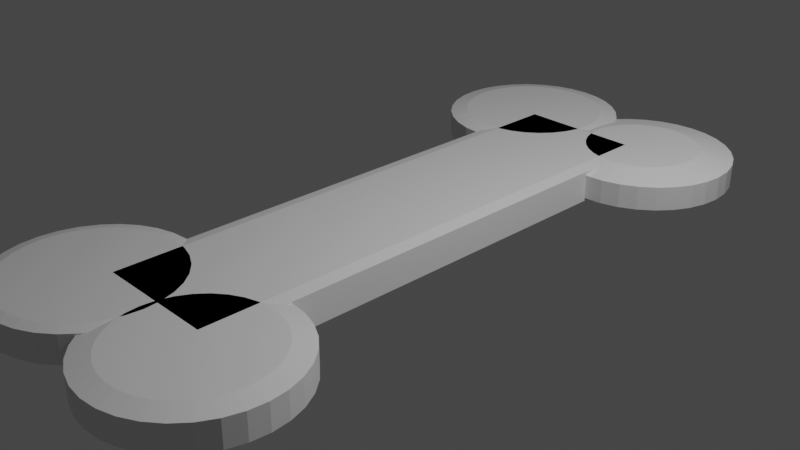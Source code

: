 # Source: bone.blend  (saved by Blender 2.90.8; exported with 4.5.12 LTS)
import bpy
from mathutils import Matrix  # noqa: F401  (used for matrix-valued properties, if any)

bpy.ops.wm.read_factory_settings(use_empty=True)
scene = bpy.context.scene
scene.name = 'Scene'

# ---- collections
col_collection = bpy.data.collections.new('Collection'); scene.collection.children.link(col_collection)

# ---- materials (node trees are filled in below, after node groups)
mat_material = bpy.data.materials.new('Material')
mat_material.alpha_threshold = 0.0
mat_material.use_transparent_shadow = False
mat_material.line_color = (0.0, 0.0, 0.0, 1.0)

# ---- material node trees
mat_material.use_nodes = True; mat_material.node_tree.nodes.clear()
_N = mat_material.node_tree.nodes; _L = mat_material.node_tree.links
n0 = _N.new('ShaderNodeOutputMaterial'); n0.name = 'Material Output'; n0.location = (300, 300)
n1 = _N.new('ShaderNodeBsdfPrincipled'); n1.name = 'Principled BSDF'; n1.location = (10, 300)
n1.distribution = 'GGX'
n1.subsurface_method = 'BURLEY'
n1.inputs[2].default_value = 0.4
n1.inputs[3].default_value = 1.45
n1.inputs[27].default_value = (0.0, 0.0, 0.0, 1.0)
n1.inputs[28].default_value = 1.0
_L.new(n1.outputs[0], n0.inputs[0])
n0.is_active_output = True

# ---- world
world_world = bpy.data.worlds.new('World'); scene.world = world_world
world_world.use_nodes = True; world_world.node_tree.nodes.clear()
_N = world_world.node_tree.nodes; _L = world_world.node_tree.links
n0 = _N.new('ShaderNodeOutputWorld'); n0.name = 'World Output'; n0.location = (300, 300)
n1 = _N.new('ShaderNodeBackground'); n1.name = 'Background'; n1.location = (10, 300)
n1.inputs[0].default_value = (0.05088, 0.05088, 0.05088, 1.0)
_L.new(n1.outputs[0], n0.inputs[0])
n0.is_active_output = True
world_world.color = (0.05088, 0.05088, 0.05088)
world_world.use_sun_shadow = False
world_world.sun_shadow_jitter_overblur = 0.0

# ---- cameras
cam_camera = bpy.data.cameras.new('Camera')
cam_camera.clip_end = 100.0
cam_camera.ortho_scale = 7.314

# ---- lights
light_light = bpy.data.lights.new('Light', 'POINT')
light_light.transmission_factor = 0.0
light_light.energy = 1000.0
light_light.shadow_soft_size = 0.1
light_light.shadow_maximum_resolution = 0.006
light_light.use_absolute_resolution = True

# ---- meshes
me_cylinder_003 = bpy.data.meshes.new('Cylinder.003')
me_cylinder_003.from_pydata([(-5.96e-08, 6.0, 0.0), (-1.6, 6.0, 0.0), (-0.8, 6.0, 0.0), (-1.6, 6.808, 1.0), (-1.6, 7.0, 0.8088), (-1.442, 6.792, 1.0), (-1.405, 6.981, 0.8088), (-1.291, 6.746, 1.0), (-1.217, 6.924, 0.8088), (-1.151, 6.672, 1.0), (-1.044, 6.831, 0.8088), (-1.029, 6.571, 1.0), (-0.8929, 6.707, 0.8088), (-0.9283, 6.449, 1.0), (-0.7685, 6.556, 0.8088), (-0.8536, 6.309, 1.0), (-0.6761, 6.383, 0.8088), (-0.8076, 6.158, 1.0), (-0.6192, 6.195, 0.8088), (-0.7921, 6.0, 1.0), (-0.6, 6.0, 0.8088), (-0.8076, 5.842, 1.0), (-0.6192, 5.805, 0.8088), (-0.8536, 5.691, 1.0), (-0.6761, 5.617, 0.8088), (-0.9283, 5.551, 1.0), (-0.7685, 5.444, 0.8088), (-1.029, 5.429, 1.0), (-0.8929, 5.293, 0.8088), (-1.151, 5.328, 1.0), (-1.044, 5.169, 0.8088), (-1.291, 5.254, 1.0), (-1.217, 5.076, 0.8088), (-1.442, 5.208, 1.0), (-1.405, 5.019, 0.8088), (-1.6, 5.192, 1.0), (-1.6, 5.0, 0.8088), (-1.758, 5.208, 1.0), (-1.795, 5.019, 0.8088), (-1.909, 5.254, 1.0), (-1.983, 5.076, 0.8088), (-2.049, 5.328, 1.0), (-2.156, 5.169, 0.8088), (-2.171, 5.429, 1.0), (-2.307, 5.293, 0.8088), (-2.272, 5.551, 1.0), (-2.431, 5.444, 0.8088), (-2.346, 5.691, 1.0), (-2.524, 5.617, 0.8088), (-2.392, 5.842, 1.0), (-2.581, 5.805, 0.8088), (-2.408, 6.0, 1.0), (-2.6, 6.0, 0.8088), (-2.392, 6.158, 1.0), (-2.581, 6.195, 0.8088), (-2.346, 6.309, 1.0), (-2.524, 6.383, 0.8088), (-2.272, 6.449, 1.0), (-2.431, 6.556, 0.8088), (-2.171, 6.571, 1.0), (-2.307, 6.707, 0.8088), (-2.049, 6.672, 1.0), (-2.156, 6.831, 0.8088), (-1.909, 6.746, 1.0), (-1.983, 6.924, 0.8088), (-1.758, 6.792, 1.0), (-1.795, 6.981, 0.8088), (-2.205e-06, 6.63, 1.0), (-5.96e-08, 7.0, 0.6321), (0.123, 6.618, 1.0), (0.1951, 6.981, 0.6321), (0.2412, 6.582, 1.0), (0.3827, 6.924, 0.6321), (0.3502, 6.524, 1.0), (0.5556, 6.831, 0.6321), (0.4457, 6.446, 1.0), (0.7071, 6.707, 0.6321), (0.5241, 6.35, 1.0), (0.8315, 6.556, 0.6321), (0.5823, 6.241, 1.0), (0.9239, 6.383, 0.6321), (0.6182, 6.123, 1.0), (0.9808, 6.195, 0.6321), (0.6303, 6.0, 1.0), (1.0, 6.0, 0.6321), (0.6182, 5.877, 1.0), (0.9808, 5.805, 0.6321), (0.5823, 5.759, 1.0), (0.9239, 5.617, 0.6321), (0.5241, 5.65, 1.0), (0.8315, 5.444, 0.6321), (0.4457, 5.554, 1.0), (0.7071, 5.293, 0.6321), (0.3502, 5.476, 1.0), (0.5556, 5.169, 0.6321), (0.2412, 5.418, 1.0), (0.3827, 5.076, 0.6321), (0.123, 5.382, 1.0), (0.1951, 5.019, 0.6321), (2.049e-06, 5.37, 1.0), (-3.854e-07, 5.0, 0.6321), (-0.123, 5.382, 1.0), (-0.1951, 5.019, 0.6321), (-0.2412, 5.418, 1.0), (-0.3827, 5.076, 0.6321), (-0.3502, 5.476, 1.0), (-0.5556, 5.169, 0.6321), (-0.4457, 5.554, 1.0), (-0.7071, 5.293, 0.6321), (-0.5241, 5.65, 1.0), (-0.8315, 5.444, 0.6321), (-0.5823, 5.759, 1.0), (-0.9239, 5.617, 0.6321), (-0.6182, 5.877, 1.0), (-0.9808, 5.805, 0.6321), (-0.6303, 6.0, 1.0), (-1.0, 6.0, 0.6321), (-0.6182, 6.123, 1.0), (-0.9808, 6.195, 0.6321), (-0.5823, 6.241, 1.0), (-0.9239, 6.383, 0.6321), (-0.5241, 6.35, 1.0), (-0.8315, 6.556, 0.6321), (-0.4457, 6.446, 1.0), (-0.7071, 6.707, 0.6321), (-0.3502, 6.524, 1.0), (-0.5556, 6.831, 0.6321), (-0.2412, 6.582, 1.0), (-0.3827, 6.924, 0.6321), (-0.123, 6.618, 1.0), (-0.1951, 6.981, 0.6321), (-5.96e-08, 6.0, 0.8632), (-0.1368, 5.863, 1.0), (-0.1368, 0.1368, 1.0), (-5.96e-08, 0.0, 0.8632), (-1.463, 5.863, 1.0), (-1.6, 6.0, 0.8632), (-1.463, 0.1368, 1.0), (-1.6, 0.0, 0.8632), (-0.8, 6.0, 0.8632), (-0.8, 5.863, 1.0), (-1.6, 0.881, 1.0), (-1.6, 1.0, 0.8816), (-1.428, 0.8641, 1.0), (-1.405, 0.9808, 0.8816), (-1.263, 0.8139, 1.0), (-1.217, 0.9239, 0.8816), (-1.111, 0.7325, 1.0), (-1.044, 0.8315, 0.8816), (-0.9771, 0.6229, 1.0), (-0.8929, 0.7071, 0.8816), (-0.8675, 0.4894, 1.0), (-0.7685, 0.5556, 0.8816), (-0.7861, 0.3371, 1.0), (-0.6761, 0.3827, 0.8816), (-0.7359, 0.1719, 1.0), (-0.6192, 0.1951, 0.8816), (-0.719, 4.098e-08, 1.0), (-0.6, 7.55e-08, 0.8816), (-0.7359, -0.1719, 1.0), (-0.6192, -0.1951, 0.8816), (-0.7861, -0.3371, 1.0), (-0.6761, -0.3827, 0.8816), (-0.8675, -0.4894, 1.0), (-0.7685, -0.5556, 0.8816), (-0.9771, -0.6229, 1.0), (-0.8929, -0.7071, 0.8816), (-1.111, -0.7325, 1.0), (-1.044, -0.8315, 0.8816), (-1.263, -0.8139, 1.0), (-1.217, -0.9239, 0.8816), (-1.428, -0.8641, 1.0), (-1.405, -0.9808, 0.8816), (-1.6, -0.881, 1.0), (-1.6, -1.0, 0.8816), (-1.772, -0.8641, 1.0), (-1.795, -0.9808, 0.8816), (-1.937, -0.8139, 1.0), (-1.983, -0.9239, 0.8816), (-2.089, -0.7325, 1.0), (-2.156, -0.8315, 0.8816), (-2.223, -0.6229, 1.0), (-2.307, -0.7071, 0.8816), (-2.333, -0.4894, 1.0), (-2.431, -0.5556, 0.8816), (-2.414, -0.3371, 1.0), (-2.524, -0.3827, 0.8816), (-2.464, -0.1719, 1.0), (-2.581, -0.1951, 0.8816), (-2.481, 8.196e-07, 1.0), (-2.6, 9.656e-07, 0.8816), (-2.464, 0.1719, 1.0), (-2.581, 0.1951, 0.8816), (-2.414, 0.3371, 1.0), (-2.524, 0.3827, 0.8816), (-2.333, 0.4894, 1.0), (-2.431, 0.5556, 0.8816), (-2.223, 0.6229, 1.0), (-2.307, 0.7071, 0.8816), (-2.089, 0.7325, 1.0), (-2.156, 0.8315, 0.8816), (-1.937, 0.8139, 1.0), (-1.983, 0.9239, 0.8816), (-1.772, 0.8641, 1.0), (-1.795, 0.9808, 0.8816), (-1.621e-07, 0.7851, 1.0), (0.0, 1.0, 0.7862), (0.1532, 0.7701, 1.0), (0.1951, 0.9808, 0.7862), (0.3005, 0.7254, 1.0), (0.3827, 0.9239, 0.7862), (0.4362, 0.6528, 1.0), (0.5556, 0.8315, 0.7862), (0.5552, 0.5552, 1.0), (0.7071, 0.7071, 0.7862), (0.6528, 0.4362, 1.0), (0.8315, 0.5556, 0.7862), (0.7254, 0.3005, 1.0), (0.9239, 0.3827, 0.7862), (0.7701, 0.1532, 1.0), (0.9808, 0.1951, 0.7862), (0.7851, 1.304e-08, 1.0), (1.0, 7.55e-08, 0.7862), (0.7701, -0.1532, 1.0), (0.9808, -0.1951, 0.7862), (0.7254, -0.3005, 1.0), (0.9239, -0.3827, 0.7862), (0.6528, -0.4362, 1.0), (0.8315, -0.5556, 0.7862), (0.5552, -0.5552, 1.0), (0.7071, -0.7071, 0.7862), (0.4362, -0.6528, 1.0), (0.5556, -0.8315, 0.7862), (0.3005, -0.7254, 1.0), (0.3827, -0.9239, 0.7862), (0.1532, -0.7701, 1.0), (0.1951, -0.9808, 0.7862), (-1.956e-07, -0.7851, 1.0), (-3.258e-07, -1.0, 0.7862), (-0.1532, -0.7701, 1.0), (-0.1951, -0.9808, 0.7862), (-0.3005, -0.7254, 1.0), (-0.3827, -0.9239, 0.7862), (-0.4362, -0.6528, 1.0), (-0.5556, -0.8315, 0.7862), (-0.5552, -0.5552, 1.0), (-0.7071, -0.7071, 0.7862), (-0.6528, -0.4362, 1.0), (-0.8315, -0.5556, 0.7862), (-0.7254, -0.3005, 1.0), (-0.9239, -0.3827, 0.7862), (-0.7701, -0.1532, 1.0), (-0.9808, -0.1951, 0.7862), (-0.7851, 5.737e-07, 1.0), (-1.0, 9.656e-07, 0.7862), (-0.7701, 0.1532, 1.0), (-0.9808, 0.1951, 0.7862), (-0.7254, 0.3005, 1.0), (-0.9239, 0.3827, 0.7862), (-0.6528, 0.4362, 1.0), (-0.8315, 0.5556, 0.7862), (-0.5552, 0.5552, 1.0), (-0.7071, 0.7071, 0.7862), (-0.4362, 0.6528, 1.0), (-0.5556, 0.8315, 0.7862), (-0.3005, 0.7254, 1.0), (-0.3827, 0.9239, 0.7862), (-0.1532, 0.7701, 1.0), (-0.1951, 0.9808, 0.7862), (-0.1407, 5.859, -1.0), (-5.96e-08, 6.0, -0.8593), (-0.1407, 0.1407, -1.0), (-5.96e-08, 0.0, -0.8593), (-1.6, 6.0, -0.8593), (-1.459, 5.859, -1.0), (-1.459, 0.1407, -1.0), (-1.6, 0.0, -0.8593), (-0.8, 6.0, -0.8593), (-0.8, 5.859, -1.0), (-1.6, 6.524, -1.0), (-1.6, 7.0, -0.5259), (-1.405, 6.981, -0.5259), (-1.498, 6.514, -1.0), (-1.217, 6.924, -0.5259), (-1.4, 6.484, -1.0), (-1.044, 6.831, -0.5259), (-1.309, 6.435, -1.0), (-0.8929, 6.707, -0.5259), (-1.23, 6.37, -1.0), (-0.7685, 6.556, -0.5259), (-1.165, 6.291, -1.0), (-0.6761, 6.383, -0.5259), (-1.116, 6.2, -1.0), (-0.6192, 6.195, -0.5259), (-1.086, 6.102, -1.0), (-0.6, 6.0, -0.5259), (-1.076, 6.0, -1.0), (-0.6192, 5.805, -0.5259), (-1.086, 5.898, -1.0), (-0.6761, 5.617, -0.5259), (-1.116, 5.8, -1.0), (-0.7685, 5.444, -0.5259), (-1.165, 5.709, -1.0), (-0.8929, 5.293, -0.5259), (-1.23, 5.63, -1.0), (-1.044, 5.169, -0.5259), (-1.309, 5.565, -1.0), (-1.217, 5.076, -0.5259), (-1.4, 5.516, -1.0), (-1.405, 5.019, -0.5259), (-1.498, 5.486, -1.0), (-1.6, 5.0, -0.5259), (-1.6, 5.476, -1.0), (-1.795, 5.019, -0.5259), (-1.702, 5.486, -1.0), (-1.983, 5.076, -0.5259), (-1.8, 5.516, -1.0), (-2.156, 5.169, -0.5259), (-1.891, 5.565, -1.0), (-2.307, 5.293, -0.5259), (-1.97, 5.63, -1.0), (-2.431, 5.444, -0.5259), (-2.035, 5.709, -1.0), (-2.524, 5.617, -0.5259), (-2.084, 5.8, -1.0), (-2.581, 5.805, -0.5259), (-2.114, 5.898, -1.0), (-2.6, 6.0, -0.5259), (-2.124, 6.0, -1.0), (-2.581, 6.195, -0.5259), (-2.114, 6.102, -1.0), (-2.524, 6.383, -0.5259), (-2.084, 6.2, -1.0), (-2.431, 6.556, -0.5259), (-2.035, 6.291, -1.0), (-2.307, 6.707, -0.5259), (-1.97, 6.37, -1.0), (-2.156, 6.831, -0.5259), (-1.891, 6.435, -1.0), (-1.983, 6.924, -0.5259), (-1.8, 6.484, -1.0), (-1.795, 6.981, -0.5259), (-1.702, 6.514, -1.0), (-2.244e-06, 6.685, -1.0), (-5.96e-08, 7.0, -0.6861), (0.1951, 6.981, -0.6861), (0.1336, 6.671, -1.0), (0.3827, 6.924, -0.6861), (0.262, 6.632, -1.0), (0.5556, 6.831, -0.6861), (0.3803, 6.569, -1.0), (0.7071, 6.707, -0.6861), (0.4841, 6.484, -1.0), (0.8315, 6.556, -0.6861), (0.5692, 6.38, -1.0), (0.9239, 6.383, -0.6861), (0.6325, 6.262, -1.0), (0.9808, 6.195, -0.6861), (0.6714, 6.134, -1.0), (1.0, 6.0, -0.6861), (0.6846, 6.0, -1.0), (0.9808, 5.805, -0.6861), (0.6714, 5.866, -1.0), (0.9239, 5.617, -0.6861), (0.6325, 5.738, -1.0), (0.8315, 5.444, -0.6861), (0.5692, 5.62, -1.0), (0.7071, 5.293, -0.6861), (0.4841, 5.516, -1.0), (0.5556, 5.169, -0.6861), (0.3803, 5.431, -1.0), (0.3827, 5.076, -0.6861), (0.262, 5.368, -1.0), (0.1951, 5.019, -0.6861), (0.1336, 5.329, -1.0), (-3.854e-07, 5.0, -0.6861), (-3.818e-07, 5.315, -1.0), (-0.1951, 5.019, -0.6861), (-0.1336, 5.329, -1.0), (-0.3827, 5.076, -0.6861), (-0.262, 5.368, -1.0), (-0.5556, 5.169, -0.6861), (-0.3803, 5.431, -1.0), (-0.7071, 5.293, -0.6861), (-0.4841, 5.516, -1.0), (-0.8315, 5.444, -0.6861), (-0.5692, 5.62, -1.0), (-0.9239, 5.617, -0.6861), (-0.6325, 5.738, -1.0), (-0.9808, 5.805, -0.6861), (-0.6714, 5.866, -1.0), (-1.0, 6.0, -0.6861), (-0.6846, 6.0, -1.0), (-0.9808, 6.195, -0.6861), (-0.6714, 6.134, -1.0), (-0.9239, 6.383, -0.6861), (-0.6325, 6.262, -1.0), (-0.8315, 6.556, -0.6861), (-0.5692, 6.38, -1.0), (-0.7071, 6.707, -0.6861), (-0.4841, 6.484, -1.0), (-0.5556, 6.831, -0.6861), (-0.3803, 6.569, -1.0), (-0.3827, 6.924, -0.6861), (-0.262, 6.632, -1.0), (-0.1951, 6.981, -0.6861), (-0.1335, 6.671, -1.0), (-1.6, 0.6222, -1.0), (-1.6, 1.0, -0.624), (-1.405, 0.9808, -0.624), (-1.479, 0.6103, -1.0), (-1.217, 0.9239, -0.624), (-1.362, 0.5749, -1.0), (-1.044, 0.8315, -0.624), (-1.254, 0.5174, -1.0), (-0.8929, 0.7071, -0.624), (-1.16, 0.44, -1.0), (-0.7685, 0.5556, -0.624), (-1.083, 0.3457, -1.0), (-0.6761, 0.3827, -0.624), (-1.025, 0.2381, -1.0), (-0.6192, 0.1951, -0.624), (-0.9897, 0.1214, -1.0), (-0.6, 7.55e-08, -0.624), (-0.9778, -4.47e-08, -1.0), (-0.6192, -0.1951, -0.624), (-0.9897, -0.1214, -1.0), (-0.6761, -0.3827, -0.624), (-1.025, -0.2381, -1.0), (-0.7685, -0.5556, -0.624), (-1.083, -0.3457, -1.0), (-0.8929, -0.7071, -0.624), (-1.16, -0.44, -1.0), (-1.044, -0.8315, -0.624), (-1.254, -0.5174, -1.0), (-1.217, -0.9239, -0.624), (-1.362, -0.5749, -1.0), (-1.405, -0.9808, -0.624), (-1.479, -0.6103, -1.0), (-1.6, -1.0, -0.624), (-1.6, -0.6222, -1.0), (-1.795, -0.9808, -0.624), (-1.721, -0.6103, -1.0), (-1.983, -0.9239, -0.624), (-1.838, -0.5749, -1.0), (-2.156, -0.8315, -0.624), (-1.946, -0.5174, -1.0), (-2.307, -0.7071, -0.624), (-2.04, -0.44, -1.0), (-2.431, -0.5556, -0.624), (-2.117, -0.3457, -1.0), (-2.524, -0.3827, -0.624), (-2.175, -0.2381, -1.0), (-2.581, -0.1951, -0.624), (-2.21, -0.1214, -1.0), (-2.6, 9.656e-07, -0.624), (-2.222, 4.955e-07, -1.0), (-2.581, 0.1951, -0.624), (-2.21, 0.1214, -1.0), (-2.524, 0.3827, -0.624), (-2.175, 0.2381, -1.0), (-2.431, 0.5556, -0.624), (-2.117, 0.3457, -1.0), (-2.307, 0.7071, -0.624), (-2.04, 0.44, -1.0), (-2.156, 0.8315, -0.624), (-1.946, 0.5174, -1.0), (-1.983, 0.9239, -0.624), (-1.838, 0.5749, -1.0), (-1.795, 0.9808, -0.624), (-1.721, 0.6103, -1.0), (-2.757e-07, 0.6333, -1.0), (0.0, 1.0, -0.635), (0.1951, 0.9808, -0.635), (0.1235, 0.6211, -1.0), (0.3827, 0.9239, -0.635), (0.2423, 0.5851, -1.0), (0.5556, 0.8315, -0.635), (0.3518, 0.5265, -1.0), (0.7071, 0.7071, -0.635), (0.4478, 0.4478, -1.0), (0.8315, 0.5556, -0.635), (0.5265, 0.3518, -1.0), (0.9239, 0.3827, -0.635), (0.5851, 0.2423, -1.0), (0.9808, 0.1951, -0.635), (0.6211, 0.1235, -1.0), (1.0, 7.55e-08, -0.635), (0.6333, -3.725e-08, -1.0), (0.9808, -0.1951, -0.635), (0.6211, -0.1235, -1.0), (0.9239, -0.3827, -0.635), (0.5851, -0.2423, -1.0), (0.8315, -0.5556, -0.635), (0.5265, -0.3518, -1.0), (0.7071, -0.7071, -0.635), (0.4478, -0.4478, -1.0), (0.5556, -0.8315, -0.635), (0.3518, -0.5265, -1.0), (0.3827, -0.9239, -0.635), (0.2423, -0.5851, -1.0), (0.1951, -0.9808, -0.635), (0.1235, -0.6211, -1.0), (-3.258e-07, -1.0, -0.635), (-1.006e-07, -0.6333, -1.0), (-0.1951, -0.9808, -0.635), (-0.1235, -0.6211, -1.0), (-0.3827, -0.9239, -0.635), (-0.2423, -0.5851, -1.0), (-0.5556, -0.8315, -0.635), (-0.3518, -0.5265, -1.0), (-0.7071, -0.7071, -0.635), (-0.4478, -0.4478, -1.0), (-0.8315, -0.5556, -0.635), (-0.5265, -0.3518, -1.0), (-0.9239, -0.3827, -0.635), (-0.5851, -0.2423, -1.0), (-0.9808, -0.1951, -0.635), (-0.6211, -0.1235, -1.0), (-1.0, 9.656e-07, -0.635), (-0.6333, 5.96e-07, -1.0), (-0.9808, 0.1951, -0.635), (-0.6211, 0.1235, -1.0), (-0.9239, 0.3827, -0.635), (-0.5851, 0.2423, -1.0), (-0.8315, 0.5556, -0.635), (-0.5265, 0.3518, -1.0), (-0.7071, 0.7071, -0.635), (-0.4478, 0.4478, -1.0), (-0.5556, 0.8315, -0.635), (-0.3518, 0.5265, -1.0), (-0.3827, 0.9239, -0.635), (-0.2423, 0.5851, -1.0), (-0.1951, 0.9808, -0.635), (-0.1235, 0.6211, -1.0)], [], [(472, 206, 208, 473), (477, 212, 214, 479), (479, 214, 216, 481), (481, 216, 218, 483), (483, 218, 220, 485), (485, 220, 222, 487), (487, 222, 224, 489), (489, 224, 226, 491), (491, 226, 228, 493), (493, 228, 230, 495), (495, 230, 232, 497), (497, 232, 234, 499), (499, 234, 236, 501), (501, 236, 238, 503), (503, 238, 240, 505), (505, 240, 242, 507), (507, 242, 244, 509), (509, 244, 246, 511), (511, 246, 248, 513), (513, 248, 250, 515), (515, 250, 252, 517), (517, 252, 254, 519), (519, 254, 256, 521), (521, 256, 258, 523), (523, 258, 260, 525), (525, 260, 262, 527), (527, 262, 264, 529), (529, 264, 266, 531), (531, 266, 268, 533), (473, 208, 210, 475), (475, 210, 212, 477), (533, 268, 206, 472), (2, 139, 131, 0), (273, 1, 2, 277), (1, 136, 139, 2), (277, 2, 0, 270), (132, 140, 135, 137, 133), (276, 138, 136, 1, 273), (272, 134, 138, 276), (280, 4, 6, 281), (285, 10, 12, 287), (287, 12, 14, 289), (289, 14, 16, 291), (291, 16, 18, 293), (293, 18, 20, 295), (295, 20, 22, 297), (297, 22, 24, 299), (299, 24, 26, 301), (301, 26, 28, 303), (303, 28, 30, 305), (305, 30, 32, 307), (307, 32, 34, 309), (309, 34, 36, 311), (311, 36, 38, 313), (313, 38, 40, 315), (315, 40, 42, 317), (317, 42, 44, 319), (319, 44, 46, 321), (321, 46, 48, 323), (323, 48, 50, 325), (325, 50, 52, 327), (327, 52, 54, 329), (329, 54, 56, 331), (331, 56, 58, 333), (333, 58, 60, 335), (335, 60, 62, 337), (337, 62, 64, 339), (339, 64, 66, 341), (281, 6, 8, 283), (283, 8, 10, 285), (341, 66, 4, 280), (344, 68, 70, 345), (349, 74, 76, 351), (351, 76, 78, 353), (353, 78, 80, 355), (355, 80, 82, 357), (357, 82, 84, 359), (359, 84, 86, 361), (361, 86, 88, 363), (363, 88, 90, 365), (365, 90, 92, 367), (367, 92, 94, 369), (369, 94, 96, 371), (371, 96, 98, 373), (373, 98, 100, 375), (375, 100, 102, 377), (377, 102, 104, 379), (379, 104, 106, 381), (381, 106, 108, 383), (383, 108, 110, 385), (385, 110, 112, 387), (387, 112, 114, 389), (389, 114, 116, 391), (391, 116, 118, 393), (393, 118, 120, 395), (395, 120, 122, 397), (397, 122, 124, 399), (399, 124, 126, 401), (401, 126, 128, 403), (403, 128, 130, 405), (345, 70, 72, 347), (347, 72, 74, 349), (405, 130, 68, 344), (408, 142, 144, 409), (413, 148, 150, 415), (415, 150, 152, 417), (417, 152, 154, 419), (419, 154, 156, 421), (421, 156, 158, 423), (423, 158, 160, 425), (425, 160, 162, 427), (427, 162, 164, 429), (429, 164, 166, 431), (431, 166, 168, 433), (433, 168, 170, 435), (435, 170, 172, 437), (437, 172, 174, 439), (439, 174, 176, 441), (441, 176, 178, 443), (443, 178, 180, 445), (445, 180, 182, 447), (447, 182, 184, 449), (449, 184, 186, 451), (451, 186, 188, 453), (453, 188, 190, 455), (455, 190, 192, 457), (457, 192, 194, 459), (459, 194, 196, 461), (461, 196, 198, 463), (463, 198, 200, 465), (465, 200, 202, 467), (467, 202, 204, 469), (409, 144, 146, 411), (411, 146, 148, 413), (469, 204, 142, 408), (6, 4, 3, 5), (8, 6, 5, 7), (10, 8, 7, 9), (12, 10, 9, 11), (14, 12, 11, 13), (16, 14, 13, 15), (18, 16, 15, 17), (20, 18, 17, 19), (22, 20, 19, 21), (24, 22, 21, 23), (26, 24, 23, 25), (28, 26, 25, 27), (30, 28, 27, 29), (32, 30, 29, 31), (34, 32, 31, 33), (36, 34, 33, 35), (38, 36, 35, 37), (40, 38, 37, 39), (42, 40, 39, 41), (44, 42, 41, 43), (46, 44, 43, 45), (48, 46, 45, 47), (50, 48, 47, 49), (52, 50, 49, 51), (54, 52, 51, 53), (56, 54, 53, 55), (58, 56, 55, 57), (60, 58, 57, 59), (62, 60, 59, 61), (64, 62, 61, 63), (66, 64, 63, 65), (4, 66, 65, 3), (5, 3, 65, 63, 61, 59, 57, 55, 53, 51, 49, 47, 45, 43, 41, 39, 37, 35, 33, 31, 29, 27, 25, 23, 21, 19, 17, 15, 13, 11, 9, 7), (70, 68, 67, 69), (72, 70, 69, 71), (74, 72, 71, 73), (76, 74, 73, 75), (78, 76, 75, 77), (80, 78, 77, 79), (82, 80, 79, 81), (84, 82, 81, 83), (86, 84, 83, 85), (88, 86, 85, 87), (90, 88, 87, 89), (92, 90, 89, 91), (94, 92, 91, 93), (96, 94, 93, 95), (98, 96, 95, 97), (100, 98, 97, 99), (102, 100, 99, 101), (104, 102, 101, 103), (106, 104, 103, 105), (108, 106, 105, 107), (110, 108, 107, 109), (112, 110, 109, 111), (114, 112, 111, 113), (116, 114, 113, 115), (118, 116, 115, 117), (120, 118, 117, 119), (122, 120, 119, 121), (124, 122, 121, 123), (126, 124, 123, 125), (128, 126, 125, 127), (130, 128, 127, 129), (68, 130, 129, 67), (69, 67, 129, 127, 125, 123, 121, 119, 117, 115, 113, 111, 109, 107, 105, 103, 101, 99, 97, 95, 93, 91, 89, 87, 85, 83, 81, 79, 77, 75, 73, 71), (133, 137, 138, 134), (132, 133, 134, 131), (137, 135, 136, 138), (140, 132, 131, 139), (135, 140, 139, 136), (274, 278, 269, 271, 275), (144, 142, 141, 143), (146, 144, 143, 145), (148, 146, 145, 147), (150, 148, 147, 149), (152, 150, 149, 151), (154, 152, 151, 153), (156, 154, 153, 155), (158, 156, 155, 157), (160, 158, 157, 159), (162, 160, 159, 161), (164, 162, 161, 163), (166, 164, 163, 165), (168, 166, 165, 167), (170, 168, 167, 169), (172, 170, 169, 171), (174, 172, 171, 173), (176, 174, 173, 175), (178, 176, 175, 177), (180, 178, 177, 179), (182, 180, 179, 181), (184, 182, 181, 183), (186, 184, 183, 185), (188, 186, 185, 187), (190, 188, 187, 189), (192, 190, 189, 191), (194, 192, 191, 193), (196, 194, 193, 195), (198, 196, 195, 197), (200, 198, 197, 199), (202, 200, 199, 201), (204, 202, 201, 203), (142, 204, 203, 141), (143, 141, 203, 201, 199, 197, 195, 193, 191, 189, 187, 185, 183, 181, 179, 177, 175, 173, 171, 169, 167, 165, 163, 161, 159, 157, 155, 153, 151, 149, 147, 145), (208, 206, 205, 207), (210, 208, 207, 209), (212, 210, 209, 211), (214, 212, 211, 213), (216, 214, 213, 215), (218, 216, 215, 217), (220, 218, 217, 219), (222, 220, 219, 221), (224, 222, 221, 223), (226, 224, 223, 225), (228, 226, 225, 227), (230, 228, 227, 229), (232, 230, 229, 231), (234, 232, 231, 233), (236, 234, 233, 235), (238, 236, 235, 237), (240, 238, 237, 239), (242, 240, 239, 241), (244, 242, 241, 243), (246, 244, 243, 245), (248, 246, 245, 247), (250, 248, 247, 249), (252, 250, 249, 251), (254, 252, 251, 253), (256, 254, 253, 255), (258, 256, 255, 257), (260, 258, 257, 259), (262, 260, 259, 261), (264, 262, 261, 263), (266, 264, 263, 265), (268, 266, 265, 267), (206, 268, 267, 205), (207, 205, 267, 265, 263, 261, 259, 257, 255, 253, 251, 249, 247, 245, 243, 241, 239, 237, 235, 233, 231, 229, 227, 225, 223, 221, 219, 217, 215, 213, 211, 209), (274, 275, 276, 273), (278, 274, 273, 277), (275, 271, 272, 276), (271, 269, 270, 272), (269, 278, 277, 270), (270, 0, 131, 134, 272), (280, 281, 282, 279), (281, 283, 284, 282), (283, 285, 286, 284), (285, 287, 288, 286), (287, 289, 290, 288), (289, 291, 292, 290), (291, 293, 294, 292), (293, 295, 296, 294), (295, 297, 298, 296), (297, 299, 300, 298), (299, 301, 302, 300), (301, 303, 304, 302), (303, 305, 306, 304), (305, 307, 308, 306), (307, 309, 310, 308), (309, 311, 312, 310), (311, 313, 314, 312), (313, 315, 316, 314), (315, 317, 318, 316), (317, 319, 320, 318), (319, 321, 322, 320), (321, 323, 324, 322), (323, 325, 326, 324), (325, 327, 328, 326), (327, 329, 330, 328), (329, 331, 332, 330), (331, 333, 334, 332), (333, 335, 336, 334), (335, 337, 338, 336), (337, 339, 340, 338), (339, 341, 342, 340), (341, 280, 279, 342), (279, 282, 284, 286, 288, 290, 292, 294, 296, 298, 300, 302, 304, 306, 308, 310, 312, 314, 316, 318, 320, 322, 324, 326, 328, 330, 332, 334, 336, 338, 340, 342), (344, 345, 346, 343), (345, 347, 348, 346), (347, 349, 350, 348), (349, 351, 352, 350), (351, 353, 354, 352), (353, 355, 356, 354), (355, 357, 358, 356), (357, 359, 360, 358), (359, 361, 362, 360), (361, 363, 364, 362), (363, 365, 366, 364), (365, 367, 368, 366), (367, 369, 370, 368), (369, 371, 372, 370), (371, 373, 374, 372), (373, 375, 376, 374), (375, 377, 378, 376), (377, 379, 380, 378), (379, 381, 382, 380), (381, 383, 384, 382), (383, 385, 386, 384), (385, 387, 388, 386), (387, 389, 390, 388), (389, 391, 392, 390), (391, 393, 394, 392), (393, 395, 396, 394), (395, 397, 398, 396), (397, 399, 400, 398), (399, 401, 402, 400), (401, 403, 404, 402), (403, 405, 406, 404), (405, 344, 343, 406), (343, 346, 348, 350, 352, 354, 356, 358, 360, 362, 364, 366, 368, 370, 372, 374, 376, 378, 380, 382, 384, 386, 388, 390, 392, 394, 396, 398, 400, 402, 404, 406), (408, 409, 410, 407), (409, 411, 412, 410), (411, 413, 414, 412), (413, 415, 416, 414), (415, 417, 418, 416), (417, 419, 420, 418), (419, 421, 422, 420), (421, 423, 424, 422), (423, 425, 426, 424), (425, 427, 428, 426), (427, 429, 430, 428), (429, 431, 432, 430), (431, 433, 434, 432), (433, 435, 436, 434), (435, 437, 438, 436), (437, 439, 440, 438), (439, 441, 442, 440), (441, 443, 444, 442), (443, 445, 446, 444), (445, 447, 448, 446), (447, 449, 450, 448), (449, 451, 452, 450), (451, 453, 454, 452), (453, 455, 456, 454), (455, 457, 458, 456), (457, 459, 460, 458), (459, 461, 462, 460), (461, 463, 464, 462), (463, 465, 466, 464), (465, 467, 468, 466), (467, 469, 470, 468), (469, 408, 407, 470), (407, 410, 412, 414, 416, 418, 420, 422, 424, 426, 428, 430, 432, 434, 436, 438, 440, 442, 444, 446, 448, 450, 452, 454, 456, 458, 460, 462, 464, 466, 468, 470), (472, 473, 474, 471), (473, 475, 476, 474), (475, 477, 478, 476), (477, 479, 480, 478), (479, 481, 482, 480), (481, 483, 484, 482), (483, 485, 486, 484), (485, 487, 488, 486), (487, 489, 490, 488), (489, 491, 492, 490), (491, 493, 494, 492), (493, 495, 496, 494), (495, 497, 498, 496), (497, 499, 500, 498), (499, 501, 502, 500), (501, 503, 504, 502), (503, 505, 506, 504), (505, 507, 508, 506), (507, 509, 510, 508), (509, 511, 512, 510), (511, 513, 514, 512), (513, 515, 516, 514), (515, 517, 518, 516), (517, 519, 520, 518), (519, 521, 522, 520), (521, 523, 524, 522), (523, 525, 526, 524), (525, 527, 528, 526), (527, 529, 530, 528), (529, 531, 532, 530), (531, 533, 534, 532), (533, 472, 471, 534), (471, 474, 476, 478, 480, 482, 484, 486, 488, 490, 492, 494, 496, 498, 500, 502, 504, 506, 508, 510, 512, 514, 516, 518, 520, 522, 524, 526, 528, 530, 532, 534)])
_uv = me_cylinder_003.uv_layers.new(name='UVMap')
_uv.uv.foreach_set('vector', [1.0, 0.5912, 1.0, 0.9465, 0.9688, 0.9465, 0.9688, 0.5912, 0.9062, 0.5912, 0.9062, 0.9465, 0.875, 0.9465, 0.875, 0.5912, 0.875, 0.5912, 0.875, 0.9465, 0.8438, 0.9465, 0.8438, 0.5912, 0.8438, 0.5912, 0.8438, 0.9465, 0.8125, 0.9465, 0.8125, 0.5912, 0.8125, 0.5912, 0.8125, 0.9465, 0.7812, 0.9465, 0.7812, 0.5912, 0.7812, 0.5912, 0.7812, 0.9465, 0.75, 0.9465, 0.75, 0.5912, 0.75, 0.5912, 0.75, 0.9465, 0.7188, 0.9465, 0.7188, 0.5912, 0.7187, 0.5912, 0.7188, 0.9465, 0.6875, 0.9465, 0.6875, 0.5912, 0.6875, 0.5912, 0.6875, 0.9465, 0.6562, 0.9465, 0.6562, 0.5912, 0.6562, 0.5912, 0.6562, 0.9465, 0.625, 0.9465, 0.625, 0.5912, 0.625, 0.5912, 0.625, 0.9465, 0.5938, 0.9465, 0.5938, 0.5912, 0.5938, 0.5912, 0.5938, 0.9465, 0.5625, 0.9465, 0.5625, 0.5912, 0.5625, 0.5912, 0.5625, 0.9465, 0.5312, 0.9465, 0.5312, 0.5912, 0.5312, 0.5912, 0.5312, 0.9465, 0.5, 0.9465, 0.5, 0.5912, 0.5, 0.5912, 0.5, 0.9465, 0.4688, 0.9465, 0.4688, 0.5912, 0.4688, 0.5912, 0.4688, 0.9465, 0.4375, 0.9465, 0.4375, 0.5912, 0.4375, 0.5912, 0.4375, 0.9465, 0.4062, 0.9465, 0.4062, 0.5912, 0.4062, 0.5912, 0.4062, 0.9465, 0.375, 0.9465, 0.375, 0.5912, 0.375, 0.5912, 0.375, 0.9465, 0.3438, 0.9465, 0.3438, 0.5912, 0.3437, 0.5912, 0.3438, 0.9465, 0.3125, 0.9465, 0.3125, 0.5912, 0.3125, 0.5912, 0.3125, 0.9465, 0.2812, 0.9465, 0.2812, 0.5912, 0.2812, 0.5912, 0.2812, 0.9465, 0.25, 0.9465, 0.25, 0.5912, 0.25, 0.5912, 0.25, 0.9465, 0.2188, 0.9465, 0.2188, 0.5912, 0.2188, 0.5912, 0.2188, 0.9465, 0.1875, 0.9465, 0.1875, 0.5912, 0.1875, 0.5912, 0.1875, 0.9465, 0.1562, 0.9465, 0.1562, 0.5912, 0.1562, 0.5912, 0.1562, 0.9465, 0.125, 0.9465, 0.125, 0.5912, 0.125, 0.5912, 0.125, 0.9465, 0.09375, 0.9465, 0.09375, 0.5912, 0.09375, 0.5912, 0.09375, 0.9465, 0.0625, 0.9465, 0.0625, 0.5912, 0.0625, 0.5912, 0.0625, 0.9465, 0.03125, 0.9465, 0.03125, 0.5912, 0.9688, 0.5912, 0.9688, 0.9465, 0.9375, 0.9465, 0.9375, 0.5912, 0.9375, 0.5912, 0.9375, 0.9465, 0.9062, 0.9465, 0.9062, 0.5912, 0.03125, 0.5912, 0.03125, 0.9465, 0.0, 0.9465, 0.0, 0.5912, 0.5, 0.375, 0.6079, 0.375, 0.6079, 0.5, 0.5, 0.5, 0.3926, 0.25, 0.5, 0.25, 0.5, 0.375, 0.3926, 0.375, 0.5, 0.25, 0.6079, 0.25, 0.6079, 0.375, 0.5, 0.375, 0.3926, 0.375, 0.5, 0.375, 0.5, 0.5, 0.3926, 0.5, 0.6464, 0.5057, 0.75, 0.5057, 0.8536, 0.5057, 0.8536, 0.7443, 0.6464, 0.7443, 0.3926, 0.0, 0.6079, 0.0, 0.6079, 0.25, 0.5, 0.25, 0.3926, 0.25, 0.3926, 0.75, 0.6079, 0.75, 0.6079, 1.0, 0.3926, 1.0, 1.0, 0.6185, 1.0, 0.9522, 0.9688, 0.9522, 0.9688, 0.6185, 0.9062, 0.6185, 0.9062, 0.9522, 0.875, 0.9522, 0.875, 0.6185, 0.875, 0.6185, 0.875, 0.9522, 0.8438, 0.9522, 0.8438, 0.6185, 0.8438, 0.6185, 0.8438, 0.9522, 0.8125, 0.9522, 0.8125, 0.6185, 0.8125, 0.6185, 0.8125, 0.9522, 0.7812, 0.9522, 0.7812, 0.6185, 0.7812, 0.6185, 0.7812, 0.9522, 0.75, 0.9522, 0.75, 0.6185, 0.75, 0.6185, 0.75, 0.9522, 0.7188, 0.9522, 0.7188, 0.6185, 0.7188, 0.6185, 0.7188, 0.9522, 0.6875, 0.9522, 0.6875, 0.6185, 0.6875, 0.6185, 0.6875, 0.9522, 0.6562, 0.9522, 0.6562, 0.6185, 0.6562, 0.6185, 0.6562, 0.9522, 0.625, 0.9522, 0.625, 0.6185, 0.625, 0.6185, 0.625, 0.9522, 0.5938, 0.9522, 0.5938, 0.6185, 0.5938, 0.6185, 0.5938, 0.9522, 0.5625, 0.9522, 0.5625, 0.6185, 0.5625, 0.6185, 0.5625, 0.9522, 0.5312, 0.9522, 0.5312, 0.6185, 0.5312, 0.6185, 0.5312, 0.9522, 0.5, 0.9522, 0.5, 0.6185, 0.5, 0.6185, 0.5, 0.9522, 0.4688, 0.9522, 0.4688, 0.6185, 0.4688, 0.6185, 0.4688, 0.9522, 0.4375, 0.9522, 0.4375, 0.6185, 0.4375, 0.6185, 0.4375, 0.9522, 0.4062, 0.9522, 0.4062, 0.6185, 0.4062, 0.6185, 0.4062, 0.9522, 0.375, 0.9522, 0.375, 0.6185, 0.375, 0.6185, 0.375, 0.9522, 0.3437, 0.9522, 0.3437, 0.6185, 0.3437, 0.6185, 0.3438, 0.9522, 0.3125, 0.9522, 0.3125, 0.6185, 0.3125, 0.6185, 0.3125, 0.9522, 0.2812, 0.9522, 0.2812, 0.6185, 0.2812, 0.6185, 0.2812, 0.9522, 0.25, 0.9522, 0.25, 0.6185, 0.25, 0.6185, 0.25, 0.9522, 0.2188, 0.9522, 0.2188, 0.6185, 0.2188, 0.6185, 0.2188, 0.9522, 0.1875, 0.9522, 0.1875, 0.6185, 0.1875, 0.6185, 0.1875, 0.9522, 0.1562, 0.9522, 0.1562, 0.6185, 0.1562, 0.6185, 0.1562, 0.9522, 0.125, 0.9522, 0.125, 0.6185, 0.125, 0.6185, 0.125, 0.9522, 0.09375, 0.9522, 0.09375, 0.6185, 0.09375, 0.6185, 0.09375, 0.9522, 0.0625, 0.9522, 0.0625, 0.6185, 0.0625, 0.6185, 0.0625, 0.9522, 0.03125, 0.9522, 0.03125, 0.6185, 0.9687, 0.6185, 0.9688, 0.9522, 0.9375, 0.9522, 0.9375, 0.6185, 0.9375, 0.6185, 0.9375, 0.9522, 0.9062, 0.9522, 0.9062, 0.6185, 0.03125, 0.6185, 0.03125, 0.9522, 0.0, 0.9522, 0.0, 0.6185, 1.0, 0.5785, 1.0, 0.908, 0.9688, 0.908, 0.9688, 0.5785, 0.9062, 0.5785, 0.9062, 0.908, 0.875, 0.908, 0.875, 0.5785, 0.875, 0.5785, 0.875, 0.908, 0.8438, 0.908, 0.8438, 0.5785, 0.8438, 0.5785, 0.8438, 0.908, 0.8125, 0.908, 0.8125, 0.5785, 0.8125, 0.5785, 0.8125, 0.908, 0.7812, 0.908, 0.7812, 0.5785, 0.7812, 0.5785, 0.7812, 0.908, 0.75, 0.908, 0.75, 0.5785, 0.75, 0.5785, 0.75, 0.908, 0.7188, 0.908, 0.7188, 0.5785, 0.7188, 0.5785, 0.7188, 0.908, 0.6875, 0.908, 0.6875, 0.5785, 0.6875, 0.5785, 0.6875, 0.908, 0.6562, 0.908, 0.6562, 0.5785, 0.6562, 0.5785, 0.6562, 0.908, 0.625, 0.908, 0.625, 0.5785, 0.625, 0.5785, 0.625, 0.908, 0.5938, 0.908, 0.5938, 0.5785, 0.5938, 0.5785, 0.5938, 0.908, 0.5625, 0.908, 0.5625, 0.5785, 0.5625, 0.5785, 0.5625, 0.908, 0.5312, 0.908, 0.5312, 0.5785, 0.5312, 0.5785, 0.5312, 0.908, 0.5, 0.908, 0.5, 0.5785, 0.5, 0.5785, 0.5, 0.908, 0.4688, 0.908, 0.4688, 0.5785, 0.4688, 0.5785, 0.4688, 0.908, 0.4375, 0.908, 0.4375, 0.5785, 0.4375, 0.5785, 0.4375, 0.908, 0.4062, 0.908, 0.4062, 0.5785, 0.4062, 0.5785, 0.4062, 0.908, 0.375, 0.908, 0.375, 0.5785, 0.375, 0.5785, 0.375, 0.908, 0.3438, 0.908, 0.3438, 0.5785, 0.3438, 0.5785, 0.3438, 0.908, 0.3125, 0.908, 0.3125, 0.5785, 0.3125, 0.5785, 0.3125, 0.908, 0.2812, 0.908, 0.2812, 0.5785, 0.2812, 0.5785, 0.2812, 0.908, 0.25, 0.908, 0.25, 0.5785, 0.25, 0.5785, 0.25, 0.908, 0.2188, 0.908, 0.2188, 0.5785, 0.2188, 0.5785, 0.2188, 0.908, 0.1875, 0.908, 0.1875, 0.5785, 0.1875, 0.5785, 0.1875, 0.908, 0.1562, 0.908, 0.1562, 0.5785, 0.1562, 0.5785, 0.1562, 0.908, 0.125, 0.908, 0.125, 0.5785, 0.125, 0.5785, 0.125, 0.908, 0.09375, 0.908, 0.09375, 0.5785, 0.09375, 0.5785, 0.09375, 0.908, 0.0625, 0.908, 0.0625, 0.5785, 0.0625, 0.5785, 0.0625, 0.908, 0.03125, 0.908, 0.03125, 0.5785, 0.9688, 0.5785, 0.9688, 0.908, 0.9375, 0.908, 0.9375, 0.5785, 0.9375, 0.5785, 0.9375, 0.908, 0.9062, 0.908, 0.9062, 0.5785, 0.03125, 0.5785, 0.03125, 0.908, 0.0, 0.908, 0.0, 0.5785, 1.0, 0.594, 1.0, 0.9704, 0.9688, 0.9704, 0.9688, 0.594, 0.9062, 0.594, 0.9062, 0.9704, 0.875, 0.9704, 0.875, 0.594, 0.875, 0.594, 0.875, 0.9704, 0.8438, 0.9704, 0.8438, 0.594, 0.8438, 0.594, 0.8438, 0.9704, 0.8125, 0.9704, 0.8125, 0.594, 0.8125, 0.594, 0.8125, 0.9704, 0.7812, 0.9704, 0.7812, 0.594, 0.7812, 0.594, 0.7812, 0.9704, 0.75, 0.9704, 0.75, 0.594, 0.75, 0.594, 0.75, 0.9704, 0.7188, 0.9704, 0.7188, 0.594, 0.7188, 0.594, 0.7188, 0.9704, 0.6875, 0.9704, 0.6875, 0.594, 0.6875, 0.594, 0.6875, 0.9704, 0.6562, 0.9704, 0.6562, 0.594, 0.6562, 0.594, 0.6562, 0.9704, 0.625, 0.9704, 0.625, 0.594, 0.625, 0.594, 0.625, 0.9704, 0.5938, 0.9704, 0.5938, 0.594, 0.5938, 0.594, 0.5938, 0.9704, 0.5625, 0.9704, 0.5625, 0.594, 0.5625, 0.594, 0.5625, 0.9704, 0.5312, 0.9704, 0.5312, 0.594, 0.5312, 0.594, 0.5312, 0.9704, 0.5, 0.9704, 0.5, 0.594, 0.5, 0.594, 0.5, 0.9704, 0.4688, 0.9704, 0.4688, 0.594, 0.4688, 0.594, 0.4688, 0.9704, 0.4375, 0.9704, 0.4375, 0.594, 0.4375, 0.594, 0.4375, 0.9704, 0.4062, 0.9704, 0.4062, 0.594, 0.4062, 0.594, 0.4062, 0.9704, 0.375, 0.9704, 0.375, 0.594, 0.375, 0.594, 0.375, 0.9704, 0.3438, 0.9704, 0.3438, 0.594, 0.3438, 0.594, 0.3438, 0.9704, 0.3125, 0.9704, 0.3125, 0.594, 0.3125, 0.594, 0.3125, 0.9704, 0.2812, 0.9704, 0.2812, 0.594, 0.2812, 0.594, 0.2812, 0.9704, 0.25, 0.9704, 0.25, 0.594, 0.25, 0.594, 0.25, 0.9704, 0.2188, 0.9704, 0.2188, 0.594, 0.2188, 0.594, 0.2188, 0.9704, 0.1875, 0.9704, 0.1875, 0.594, 0.1875, 0.594, 0.1875, 0.9704, 0.1563, 0.9704, 0.1562, 0.594, 0.1562, 0.594, 0.1562, 0.9704, 0.125, 0.9704, 0.125, 0.594, 0.125, 0.594, 0.125, 0.9704, 0.09375, 0.9704, 0.09375, 0.594, 0.09375, 0.594, 0.09375, 0.9704, 0.0625, 0.9704, 0.0625, 0.594, 0.0625, 0.594, 0.0625, 0.9704, 0.03125, 0.9704, 0.03125, 0.594, 0.9688, 0.594, 0.9688, 0.9704, 0.9375, 0.9704, 0.9375, 0.594, 0.9375, 0.594, 0.9375, 0.9704, 0.9063, 0.9704, 0.9062, 0.594, 0.03125, 0.594, 0.03125, 0.9704, 0.0, 0.9704, 0.0, 0.594, 0.9688, 0.9522, 1.0, 0.9522, 0.997, 1.0, 0.9718, 1.0, 0.9375, 0.9522, 0.9688, 0.9522, 0.9657, 1.0, 0.9405, 1.0, 0.9062, 0.9522, 0.9375, 0.9522, 0.9345, 1.0, 0.9093, 1.0, 0.875, 0.9522, 0.9062, 0.9522, 0.9032, 1.0, 0.878, 1.0, 0.8438, 0.9522, 0.875, 0.9522, 0.872, 1.0, 0.8468, 1.0, 0.8125, 0.9522, 0.8438, 0.9522, 0.8407, 1.0, 0.8155, 1.0, 0.7812, 0.9522, 0.8125, 0.9522, 0.8095, 1.0, 0.7843, 1.0, 0.75, 0.9522, 0.7812, 0.9522, 0.7782, 1.0, 0.753, 1.0, 0.7188, 0.9522, 0.75, 0.9522, 0.747, 1.0, 0.7218, 1.0, 0.6875, 0.9522, 0.7188, 0.9522, 0.7157, 1.0, 0.6905, 1.0, 0.6562, 0.9522, 0.6875, 0.9522, 0.6845, 1.0, 0.6593, 1.0, 0.625, 0.9522, 0.6562, 0.9522, 0.6532, 1.0, 0.628, 1.0, 0.5938, 0.9522, 0.625, 0.9522, 0.622, 1.0, 0.5968, 1.0, 0.5625, 0.9522, 0.5938, 0.9522, 0.5907, 1.0, 0.5655, 1.0, 0.5312, 0.9522, 0.5625, 0.9522, 0.5595, 1.0, 0.5343, 1.0, 0.5, 0.9522, 0.5312, 0.9522, 0.5282, 1.0, 0.503, 1.0, 0.4688, 0.9522, 0.5, 0.9522, 0.497, 1.0, 0.4718, 1.0, 0.4375, 0.9522, 0.4688, 0.9522, 0.4657, 1.0, 0.4405, 1.0, 0.4062, 0.9522, 0.4375, 0.9522, 0.4345, 1.0, 0.4093, 1.0, 0.375, 0.9522, 0.4062, 0.9522, 0.4032, 1.0, 0.378, 1.0, 0.3437, 0.9522, 0.375, 0.9522, 0.372, 1.0, 0.3468, 1.0, 0.3125, 0.9522, 0.3438, 0.9522, 0.3407, 1.0, 0.3155, 1.0, 0.2812, 0.9522, 0.3125, 0.9522, 0.3095, 1.0, 0.2843, 1.0, 0.25, 0.9522, 0.2812, 0.9522, 0.2782, 1.0, 0.253, 1.0, 0.2188, 0.9522, 0.25, 0.9522, 0.247, 1.0, 0.2218, 1.0, 0.1875, 0.9522, 0.2188, 0.9522, 0.2157, 1.0, 0.1905, 1.0, 0.1562, 0.9522, 0.1875, 0.9522, 0.1845, 1.0, 0.1593, 1.0, 0.125, 0.9522, 0.1562, 0.9522, 0.1532, 1.0, 0.128, 1.0, 0.09375, 0.9522, 0.125, 0.9522, 0.122, 1.0, 0.09675, 1.0, 0.0625, 0.9522, 0.09375, 0.9522, 0.09075, 1.0, 0.0655, 1.0, 0.03125, 0.9522, 0.0625, 0.9522, 0.0595, 1.0, 0.03425, 1.0, 0.0, 0.9522, 0.03125, 0.9522, 0.02825, 1.0, 0.003002, 1.0, 0.2878, 0.4402, 0.25, 0.4439, 0.2122, 0.4402, 0.1758, 0.4291, 0.1423, 0.4112, 0.1129, 0.3871, 0.08878, 0.3577, 0.07086, 0.3242, 0.05983, 0.2878, 0.0561, 0.25, 0.05983, 0.2122, 0.07086, 0.1758, 0.08878, 0.1423, 0.1129, 0.1129, 0.1423, 0.08878, 0.1758, 0.07086, 0.2122, 0.05983, 0.25, 0.0561, 0.2878, 0.05983, 0.3242, 0.07086, 0.3577, 0.08878, 0.3871, 0.1129, 0.4112, 0.1423, 0.4291, 0.1758, 0.4402, 0.2122, 0.4439, 0.25, 0.4402, 0.2878, 0.4291, 0.3242, 0.4112, 0.3577, 0.3871, 0.3871, 0.3577, 0.4112, 0.3242, 0.4291, 0.9688, 0.908, 1.0, 0.908, 0.9942, 1.0, 0.9745, 1.0, 0.9375, 0.908, 0.9688, 0.908, 0.963, 1.0, 0.9433, 1.0, 0.9062, 0.908, 0.9375, 0.908, 0.9317, 1.0, 0.912, 1.0, 0.875, 0.908, 0.9062, 0.908, 0.9005, 1.0, 0.8808, 1.0, 0.8438, 0.908, 0.875, 0.908, 0.8692, 1.0, 0.8495, 1.0, 0.8125, 0.908, 0.8438, 0.908, 0.838, 1.0, 0.8183, 1.0, 0.7812, 0.908, 0.8125, 0.908, 0.8067, 1.0, 0.787, 1.0, 0.75, 0.908, 0.7812, 0.908, 0.7755, 1.0, 0.7558, 1.0, 0.7188, 0.908, 0.75, 0.908, 0.7442, 1.0, 0.7245, 1.0, 0.6875, 0.908, 0.7188, 0.908, 0.713, 1.0, 0.6933, 1.0, 0.6562, 0.908, 0.6875, 0.908, 0.6817, 1.0, 0.662, 1.0, 0.625, 0.908, 0.6562, 0.908, 0.6505, 1.0, 0.6308, 1.0, 0.5938, 0.908, 0.625, 0.908, 0.6192, 1.0, 0.5995, 1.0, 0.5625, 0.908, 0.5938, 0.908, 0.588, 1.0, 0.5683, 1.0, 0.5312, 0.908, 0.5625, 0.908, 0.5567, 1.0, 0.537, 1.0, 0.5, 0.908, 0.5312, 0.908, 0.5255, 1.0, 0.5058, 1.0, 0.4688, 0.908, 0.5, 0.908, 0.4942, 1.0, 0.4745, 1.0, 0.4375, 0.908, 0.4688, 0.908, 0.463, 1.0, 0.4433, 1.0, 0.4062, 0.908, 0.4375, 0.908, 0.4317, 1.0, 0.412, 1.0, 0.375, 0.908, 0.4062, 0.908, 0.4005, 1.0, 0.3808, 1.0, 0.3438, 0.908, 0.375, 0.908, 0.3692, 1.0, 0.3495, 1.0, 0.3125, 0.908, 0.3438, 0.908, 0.338, 1.0, 0.3183, 1.0, 0.2812, 0.908, 0.3125, 0.908, 0.3067, 1.0, 0.287, 1.0, 0.25, 0.908, 0.2812, 0.908, 0.2755, 1.0, 0.2558, 1.0, 0.2188, 0.908, 0.25, 0.908, 0.2442, 1.0, 0.2245, 1.0, 0.1875, 0.908, 0.2188, 0.908, 0.213, 1.0, 0.1933, 1.0, 0.1562, 0.908, 0.1875, 0.908, 0.1817, 1.0, 0.162, 1.0, 0.125, 0.908, 0.1562, 0.908, 0.1505, 1.0, 0.1308, 1.0, 0.09375, 0.908, 0.125, 0.908, 0.1192, 1.0, 0.09953, 1.0, 0.0625, 0.908, 0.09375, 0.908, 0.08797, 1.0, 0.06828, 1.0, 0.03125, 0.908, 0.0625, 0.908, 0.05672, 1.0, 0.03703, 1.0, 0.0, 0.908, 0.03125, 0.908, 0.02547, 1.0, 0.005777, 1.0, 0.2795, 0.3984, 0.25, 0.4013, 0.2205, 0.3984, 0.1921, 0.3898, 0.166, 0.3758, 0.143, 0.357, 0.1242, 0.334, 0.1102, 0.3079, 0.1016, 0.2795, 0.09873, 0.25, 0.1016, 0.2205, 0.1102, 0.1921, 0.1242, 0.166, 0.143, 0.143, 0.166, 0.1242, 0.1921, 0.1102, 0.2205, 0.1016, 0.25, 0.09873, 0.2795, 0.1016, 0.3079, 0.1102, 0.334, 0.1242, 0.357, 0.143, 0.3758, 0.166, 0.3898, 0.1921, 0.3984, 0.2205, 0.4013, 0.25, 0.3984, 0.2795, 0.3898, 0.3079, 0.3758, 0.334, 0.357, 0.357, 0.334, 0.3758, 0.3079, 0.3898, 0.6464, 0.7443, 0.8536, 0.7443, 0.875, 0.75, 0.625, 0.75, 0.6464, 0.5057, 0.6464, 0.7443, 0.6079, 0.75, 0.6079, 0.5, 0.8536, 0.7443, 0.8536, 0.5057, 0.875, 0.5, 0.875, 0.75, 0.75, 0.5057, 0.6464, 0.5057, 0.625, 0.5, 0.75, 0.5, 0.8536, 0.5057, 0.75, 0.5057, 0.75, 0.5, 0.875, 0.5, 0.147, 0.5059, 0.25, 0.5059, 0.353, 0.5059, 0.353, 0.7441, 0.147, 0.7441, 0.9688, 0.9704, 1.0, 0.9704, 0.9981, 1.0, 0.9706, 1.0, 0.9375, 0.9704, 0.9688, 0.9704, 0.9669, 1.0, 0.9394, 1.0, 0.9063, 0.9704, 0.9375, 0.9704, 0.9356, 1.0, 0.9081, 1.0, 0.875, 0.9704, 0.9062, 0.9704, 0.9044, 1.0, 0.8769, 1.0, 0.8438, 0.9704, 0.875, 0.9704, 0.8731, 1.0, 0.8456, 1.0, 0.8125, 0.9704, 0.8438, 0.9704, 0.8419, 1.0, 0.8144, 1.0, 0.7812, 0.9704, 0.8125, 0.9704, 0.8106, 1.0, 0.7831, 1.0, 0.75, 0.9704, 0.7812, 0.9704, 0.7794, 1.0, 0.7519, 1.0, 0.7188, 0.9704, 0.75, 0.9704, 0.7481, 1.0, 0.7206, 1.0, 0.6875, 0.9704, 0.7188, 0.9704, 0.7169, 1.0, 0.6894, 1.0, 0.6562, 0.9704, 0.6875, 0.9704, 0.6856, 1.0, 0.6581, 1.0, 0.625, 0.9704, 0.6562, 0.9704, 0.6544, 1.0, 0.6269, 1.0, 0.5938, 0.9704, 0.625, 0.9704, 0.6231, 1.0, 0.5956, 1.0, 0.5625, 0.9704, 0.5938, 0.9704, 0.5919, 1.0, 0.5644, 1.0, 0.5312, 0.9704, 0.5625, 0.9704, 0.5606, 1.0, 0.5331, 1.0, 0.5, 0.9704, 0.5312, 0.9704, 0.5294, 1.0, 0.5019, 1.0, 0.4688, 0.9704, 0.5, 0.9704, 0.4981, 1.0, 0.4706, 1.0, 0.4375, 0.9704, 0.4688, 0.9704, 0.4669, 1.0, 0.4394, 1.0, 0.4062, 0.9704, 0.4375, 0.9704, 0.4356, 1.0, 0.4081, 1.0, 0.375, 0.9704, 0.4062, 0.9704, 0.4044, 1.0, 0.3769, 1.0, 0.3438, 0.9704, 0.375, 0.9704, 0.3731, 1.0, 0.3456, 1.0, 0.3125, 0.9704, 0.3438, 0.9704, 0.3419, 1.0, 0.3144, 1.0, 0.2812, 0.9704, 0.3125, 0.9704, 0.3106, 1.0, 0.2831, 1.0, 0.25, 0.9704, 0.2812, 0.9704, 0.2794, 1.0, 0.2519, 1.0, 0.2188, 0.9704, 0.25, 0.9704, 0.2481, 1.0, 0.2206, 1.0, 0.1875, 0.9704, 0.2188, 0.9704, 0.2169, 1.0, 0.1894, 1.0, 0.1563, 0.9704, 0.1875, 0.9704, 0.1856, 1.0, 0.1581, 1.0, 0.125, 0.9704, 0.1562, 0.9704, 0.1544, 1.0, 0.1269, 1.0, 0.09375, 0.9704, 0.125, 0.9704, 0.1231, 1.0, 0.09561, 1.0, 0.0625, 0.9704, 0.09375, 0.9704, 0.09189, 1.0, 0.06436, 1.0, 0.03125, 0.9704, 0.0625, 0.9704, 0.06064, 1.0, 0.03311, 1.0, 0.0, 0.9704, 0.03125, 0.9704, 0.02939, 1.0, 0.00186, 1.0, 0.2912, 0.4574, 0.25, 0.4614, 0.2088, 0.4574, 0.1691, 0.4453, 0.1325, 0.4258, 0.1005, 0.3995, 0.0742, 0.3675, 0.05466, 0.3309, 0.04263, 0.2912, 0.03856, 0.25, 0.04263, 0.2088, 0.05466, 0.1691, 0.0742, 0.1325, 0.1005, 0.1005, 0.1325, 0.0742, 0.1691, 0.05466, 0.2088, 0.04263, 0.25, 0.03856, 0.2912, 0.04263, 0.3309, 0.05466, 0.3675, 0.0742, 0.3995, 0.1005, 0.4258, 0.1325, 0.4453, 0.1691, 0.4574, 0.2088, 0.4614, 0.25, 0.4574, 0.2912, 0.4453, 0.3309, 0.4258, 0.3675, 0.3995, 0.3995, 0.3675, 0.4258, 0.3309, 0.4453, 0.9688, 0.9465, 1.0, 0.9465, 0.9966, 1.0, 0.9721, 1.0, 0.9375, 0.9465, 0.9688, 0.9465, 0.9654, 1.0, 0.9409, 1.0, 0.9062, 0.9465, 0.9375, 0.9465, 0.9341, 1.0, 0.9096, 1.0, 0.875, 0.9465, 0.9062, 0.9465, 0.9029, 1.0, 0.8784, 1.0, 0.8438, 0.9465, 0.875, 0.9465, 0.8716, 1.0, 0.8471, 1.0, 0.8125, 0.9465, 0.8438, 0.9465, 0.8404, 1.0, 0.8159, 1.0, 0.7812, 0.9465, 0.8125, 0.9465, 0.8091, 1.0, 0.7846, 1.0, 0.75, 0.9465, 0.7812, 0.9465, 0.7779, 1.0, 0.7534, 1.0, 0.7188, 0.9465, 0.75, 0.9465, 0.7466, 1.0, 0.7221, 1.0, 0.6875, 0.9465, 0.7188, 0.9465, 0.7154, 1.0, 0.6909, 1.0, 0.6562, 0.9465, 0.6875, 0.9465, 0.6841, 1.0, 0.6596, 1.0, 0.625, 0.9465, 0.6562, 0.9465, 0.6529, 1.0, 0.6284, 1.0, 0.5938, 0.9465, 0.625, 0.9465, 0.6216, 1.0, 0.5971, 1.0, 0.5625, 0.9465, 0.5938, 0.9465, 0.5904, 1.0, 0.5659, 1.0, 0.5312, 0.9465, 0.5625, 0.9465, 0.5591, 1.0, 0.5346, 1.0, 0.5, 0.9465, 0.5312, 0.9465, 0.5279, 1.0, 0.5034, 1.0, 0.4688, 0.9465, 0.5, 0.9465, 0.4966, 1.0, 0.4721, 1.0, 0.4375, 0.9465, 0.4688, 0.9465, 0.4654, 1.0, 0.4409, 1.0, 0.4062, 0.9465, 0.4375, 0.9465, 0.4341, 1.0, 0.4096, 1.0, 0.375, 0.9465, 0.4062, 0.9465, 0.4029, 1.0, 0.3784, 1.0, 0.3438, 0.9465, 0.375, 0.9465, 0.3716, 1.0, 0.3471, 1.0, 0.3125, 0.9465, 0.3438, 0.9465, 0.3404, 1.0, 0.3159, 1.0, 0.2812, 0.9465, 0.3125, 0.9465, 0.3091, 1.0, 0.2846, 1.0, 0.25, 0.9465, 0.2812, 0.9465, 0.2779, 1.0, 0.2534, 1.0, 0.2188, 0.9465, 0.25, 0.9465, 0.2466, 1.0, 0.2221, 1.0, 0.1875, 0.9465, 0.2188, 0.9465, 0.2154, 1.0, 0.1909, 1.0, 0.1562, 0.9465, 0.1875, 0.9465, 0.1841, 1.0, 0.1596, 1.0, 0.125, 0.9465, 0.1562, 0.9465, 0.1529, 1.0, 0.1284, 1.0, 0.09375, 0.9465, 0.125, 0.9465, 0.1216, 1.0, 0.09711, 1.0, 0.0625, 0.9465, 0.09375, 0.9465, 0.09039, 1.0, 0.06586, 1.0, 0.03125, 0.9465, 0.0625, 0.9465, 0.05914, 1.0, 0.03461, 1.0, 0.0, 0.9465, 0.03125, 0.9465, 0.02789, 1.0, 0.003357, 1.0, 0.2868, 0.4348, 0.25, 0.4384, 0.2132, 0.4348, 0.1779, 0.4241, 0.1453, 0.4067, 0.1168, 0.3832, 0.09332, 0.3547, 0.07591, 0.3221, 0.06519, 0.2868, 0.06156, 0.25, 0.06519, 0.2132, 0.07591, 0.1779, 0.09332, 0.1453, 0.1168, 0.1168, 0.1453, 0.09332, 0.1779, 0.07591, 0.2132, 0.06519, 0.25, 0.06156, 0.2868, 0.06519, 0.3221, 0.07591, 0.3547, 0.09332, 0.3832, 0.1168, 0.4067, 0.1453, 0.4241, 0.1779, 0.4348, 0.2132, 0.4384, 0.25, 0.4348, 0.2868, 0.4241, 0.3221, 0.4067, 0.3547, 0.3832, 0.3832, 0.3547, 0.4067, 0.3221, 0.4241, 0.147, 0.5059, 0.147, 0.7441, 0.125, 0.75, 0.125, 0.5, 0.25, 0.5059, 0.147, 0.5059, 0.125, 0.5, 0.25, 0.5, 0.147, 0.7441, 0.353, 0.7441, 0.375, 0.75, 0.125, 0.75, 0.353, 0.7441, 0.353, 0.5059, 0.3926, 0.5, 0.3926, 0.75, 0.353, 0.5059, 0.25, 0.5059, 0.25, 0.5, 0.375, 0.5, 0.3926, 0.5, 0.5, 0.5, 0.6079, 0.5, 0.6079, 0.75, 0.3926, 0.75, 1.0, 0.6185, 0.9688, 0.6185, 0.9762, 0.5, 0.9926, 0.5, 0.9687, 0.6185, 0.9375, 0.6185, 0.9449, 0.5, 0.9613, 0.5, 0.9375, 0.6185, 0.9062, 0.6185, 0.9137, 0.5, 0.9301, 0.5, 0.9062, 0.6185, 0.875, 0.6185, 0.8824, 0.5, 0.8988, 0.5, 0.875, 0.6185, 0.8438, 0.6185, 0.8512, 0.5, 0.8676, 0.5, 0.8438, 0.6185, 0.8125, 0.6185, 0.8199, 0.5, 0.8363, 0.5, 0.8125, 0.6185, 0.7812, 0.6185, 0.7887, 0.5, 0.8051, 0.5, 0.7812, 0.6185, 0.75, 0.6185, 0.7574, 0.5, 0.7738, 0.5, 0.75, 0.6185, 0.7188, 0.6185, 0.7262, 0.5, 0.7426, 0.5, 0.7188, 0.6185, 0.6875, 0.6185, 0.6949, 0.5, 0.7113, 0.5, 0.6875, 0.6185, 0.6562, 0.6185, 0.6637, 0.5, 0.6801, 0.5, 0.6562, 0.6185, 0.625, 0.6185, 0.6324, 0.5, 0.6488, 0.5, 0.625, 0.6185, 0.5938, 0.6185, 0.6012, 0.5, 0.6176, 0.5, 0.5938, 0.6185, 0.5625, 0.6185, 0.5699, 0.5, 0.5863, 0.5, 0.5625, 0.6185, 0.5312, 0.6185, 0.5387, 0.5, 0.5551, 0.5, 0.5312, 0.6185, 0.5, 0.6185, 0.5074, 0.5, 0.5238, 0.5, 0.5, 0.6185, 0.4688, 0.6185, 0.4762, 0.5, 0.4926, 0.5, 0.4688, 0.6185, 0.4375, 0.6185, 0.4449, 0.5, 0.4613, 0.5, 0.4375, 0.6185, 0.4062, 0.6185, 0.4137, 0.5, 0.4301, 0.5, 0.4062, 0.6185, 0.375, 0.6185, 0.3824, 0.5, 0.3988, 0.5, 0.375, 0.6185, 0.3437, 0.6185, 0.3512, 0.5, 0.3676, 0.5, 0.3437, 0.6185, 0.3125, 0.6185, 0.3199, 0.5, 0.3363, 0.5, 0.3125, 0.6185, 0.2812, 0.6185, 0.2887, 0.5, 0.3051, 0.5, 0.2812, 0.6185, 0.25, 0.6185, 0.2574, 0.5, 0.2738, 0.5, 0.25, 0.6185, 0.2188, 0.6185, 0.2262, 0.5, 0.2426, 0.5, 0.2188, 0.6185, 0.1875, 0.6185, 0.1949, 0.5, 0.2113, 0.5, 0.1875, 0.6185, 0.1562, 0.6185, 0.1637, 0.5, 0.1801, 0.5, 0.1562, 0.6185, 0.125, 0.6185, 0.1324, 0.5, 0.1488, 0.5, 0.125, 0.6185, 0.09375, 0.6185, 0.1012, 0.5, 0.1176, 0.5, 0.09375, 0.6185, 0.0625, 0.6185, 0.06994, 0.5, 0.08631, 0.5, 0.0625, 0.6185, 0.03125, 0.6185, 0.03869, 0.5, 0.05506, 0.5, 0.03125, 0.6185, 0.0, 0.6185, 0.007444, 0.5, 0.02381, 0.5, 0.75, 0.3757, 0.7745, 0.3732, 0.7981, 0.3661, 0.8198, 0.3545, 0.8389, 0.3389, 0.8545, 0.3198, 0.8661, 0.2981, 0.8732, 0.2745, 0.8757, 0.25, 0.8732, 0.2255, 0.8661, 0.2019, 0.8545, 0.1802, 0.8389, 0.1611, 0.8198, 0.1455, 0.7981, 0.1339, 0.7745, 0.1268, 0.75, 0.1243, 0.7255, 0.1268, 0.7019, 0.1339, 0.6802, 0.1455, 0.6611, 0.1611, 0.6455, 0.1802, 0.6339, 0.2019, 0.6268, 0.2255, 0.6243, 0.25, 0.6268, 0.2745, 0.6339, 0.2981, 0.6455, 0.3198, 0.6611, 0.3389, 0.6802, 0.3545, 0.7019, 0.3661, 0.7255, 0.3732, 1.0, 0.5785, 0.9688, 0.5785, 0.9737, 0.5, 0.9951, 0.5, 0.9688, 0.5785, 0.9375, 0.5785, 0.9424, 0.5, 0.9638, 0.5, 0.9375, 0.5785, 0.9062, 0.5785, 0.9112, 0.5, 0.9326, 0.5, 0.9062, 0.5785, 0.875, 0.5785, 0.8799, 0.5, 0.9013, 0.5, 0.875, 0.5785, 0.8438, 0.5785, 0.8487, 0.5, 0.8701, 0.5, 0.8438, 0.5785, 0.8125, 0.5785, 0.8174, 0.5, 0.8388, 0.5, 0.8125, 0.5785, 0.7812, 0.5785, 0.7862, 0.5, 0.8076, 0.5, 0.7812, 0.5785, 0.75, 0.5785, 0.7549, 0.5, 0.7763, 0.5, 0.75, 0.5785, 0.7188, 0.5785, 0.7237, 0.5, 0.7451, 0.5, 0.7188, 0.5785, 0.6875, 0.5785, 0.6924, 0.5, 0.7138, 0.5, 0.6875, 0.5785, 0.6562, 0.5785, 0.6612, 0.5, 0.6826, 0.5, 0.6562, 0.5785, 0.625, 0.5785, 0.6299, 0.5, 0.6513, 0.5, 0.625, 0.5785, 0.5938, 0.5785, 0.5987, 0.5, 0.6201, 0.5, 0.5938, 0.5785, 0.5625, 0.5785, 0.5674, 0.5, 0.5888, 0.5, 0.5625, 0.5785, 0.5312, 0.5785, 0.5362, 0.5, 0.5576, 0.5, 0.5312, 0.5785, 0.5, 0.5785, 0.5049, 0.5, 0.5263, 0.5, 0.5, 0.5785, 0.4688, 0.5785, 0.4737, 0.5, 0.4951, 0.5, 0.4688, 0.5785, 0.4375, 0.5785, 0.4424, 0.5, 0.4638, 0.5, 0.4375, 0.5785, 0.4062, 0.5785, 0.4112, 0.5, 0.4326, 0.5, 0.4062, 0.5785, 0.375, 0.5785, 0.3799, 0.5, 0.4013, 0.5, 0.375, 0.5785, 0.3438, 0.5785, 0.3487, 0.5, 0.3701, 0.5, 0.3438, 0.5785, 0.3125, 0.5785, 0.3174, 0.5, 0.3388, 0.5, 0.3125, 0.5785, 0.2812, 0.5785, 0.2862, 0.5, 0.3076, 0.5, 0.2812, 0.5785, 0.25, 0.5785, 0.2549, 0.5, 0.2763, 0.5, 0.25, 0.5785, 0.2188, 0.5785, 0.2237, 0.5, 0.2451, 0.5, 0.2188, 0.5785, 0.1875, 0.5785, 0.1924, 0.5, 0.2138, 0.5, 0.1875, 0.5785, 0.1562, 0.5785, 0.1612, 0.5, 0.1826, 0.5, 0.1562, 0.5785, 0.125, 0.5785, 0.1299, 0.5, 0.1513, 0.5, 0.125, 0.5785, 0.09375, 0.5785, 0.09868, 0.5, 0.1201, 0.5, 0.09375, 0.5785, 0.0625, 0.5785, 0.06743, 0.5, 0.08882, 0.5, 0.0625, 0.5785, 0.03125, 0.5785, 0.03618, 0.5, 0.05757, 0.5, 0.03125, 0.5785, 0.0, 0.5785, 0.004929, 0.5, 0.02632, 0.5, 0.75, 0.4143, 0.7821, 0.4111, 0.8129, 0.4018, 0.8413, 0.3866, 0.8662, 0.3662, 0.8866, 0.3413, 0.9018, 0.3129, 0.9111, 0.2821, 0.9143, 0.25, 0.9111, 0.2179, 0.9018, 0.1871, 0.8866, 0.1587, 0.8662, 0.1338, 0.8413, 0.1134, 0.8129, 0.09821, 0.7821, 0.08886, 0.75, 0.08571, 0.7179, 0.08886, 0.6871, 0.09821, 0.6587, 0.1134, 0.6338, 0.1338, 0.6134, 0.1587, 0.5982, 0.1871, 0.5889, 0.2179, 0.5857, 0.25, 0.5889, 0.2821, 0.5982, 0.3129, 0.6134, 0.3413, 0.6338, 0.3662, 0.6587, 0.3866, 0.6871, 0.4018, 0.7179, 0.4111, 1.0, 0.594, 0.9688, 0.594, 0.9747, 0.5, 0.9941, 0.5, 0.9688, 0.594, 0.9375, 0.594, 0.9434, 0.5, 0.9628, 0.5, 0.9375, 0.594, 0.9062, 0.594, 0.9122, 0.5, 0.9316, 0.5, 0.9062, 0.594, 0.875, 0.594, 0.8809, 0.5, 0.9003, 0.5, 0.875, 0.594, 0.8438, 0.594, 0.8497, 0.5, 0.8691, 0.5, 0.8438, 0.594, 0.8125, 0.594, 0.8184, 0.5, 0.8378, 0.5, 0.8125, 0.594, 0.7812, 0.594, 0.7872, 0.5, 0.8066, 0.5, 0.7812, 0.594, 0.75, 0.594, 0.7559, 0.5, 0.7753, 0.5, 0.75, 0.594, 0.7188, 0.594, 0.7247, 0.5, 0.7441, 0.5, 0.7188, 0.594, 0.6875, 0.594, 0.6934, 0.5, 0.7128, 0.5, 0.6875, 0.594, 0.6562, 0.594, 0.6622, 0.5, 0.6816, 0.5, 0.6562, 0.594, 0.625, 0.594, 0.6309, 0.5, 0.6503, 0.5, 0.625, 0.594, 0.5938, 0.594, 0.5997, 0.5, 0.6191, 0.5, 0.5938, 0.594, 0.5625, 0.594, 0.5684, 0.5, 0.5878, 0.5, 0.5625, 0.594, 0.5312, 0.594, 0.5372, 0.5, 0.5566, 0.5, 0.5312, 0.594, 0.5, 0.594, 0.5059, 0.5, 0.5253, 0.5, 0.5, 0.594, 0.4688, 0.594, 0.4747, 0.5, 0.4941, 0.5, 0.4688, 0.594, 0.4375, 0.594, 0.4434, 0.5, 0.4628, 0.5, 0.4375, 0.594, 0.4062, 0.594, 0.4122, 0.5, 0.4316, 0.5, 0.4062, 0.594, 0.375, 0.594, 0.3809, 0.5, 0.4003, 0.5, 0.375, 0.594, 0.3438, 0.594, 0.3497, 0.5, 0.3691, 0.5, 0.3438, 0.594, 0.3125, 0.594, 0.3184, 0.5, 0.3378, 0.5, 0.3125, 0.594, 0.2812, 0.594, 0.2872, 0.5, 0.3066, 0.5, 0.2812, 0.594, 0.25, 0.594, 0.2559, 0.5, 0.2753, 0.5, 0.25, 0.594, 0.2188, 0.594, 0.2247, 0.5, 0.2441, 0.5, 0.2188, 0.594, 0.1875, 0.594, 0.1934, 0.5, 0.2128, 0.5, 0.1875, 0.594, 0.1562, 0.594, 0.1622, 0.5, 0.1816, 0.5, 0.1562, 0.594, 0.125, 0.594, 0.1309, 0.5, 0.1503, 0.5, 0.125, 0.594, 0.09375, 0.594, 0.09965, 0.5, 0.1191, 0.5, 0.09375, 0.594, 0.0625, 0.594, 0.0684, 0.5, 0.08785, 0.5, 0.0625, 0.594, 0.03125, 0.594, 0.03715, 0.5, 0.0566, 0.5, 0.03125, 0.594, 0.0, 0.594, 0.005903, 0.5, 0.02535, 0.5, 0.75, 0.3993, 0.7791, 0.3965, 0.8071, 0.388, 0.833, 0.3742, 0.8556, 0.3556, 0.8742, 0.333, 0.888, 0.3071, 0.8965, 0.2791, 0.8993, 0.25, 0.8965, 0.2209, 0.888, 0.1929, 0.8742, 0.167, 0.8556, 0.1444, 0.833, 0.1258, 0.8071, 0.112, 0.7791, 0.1035, 0.75, 0.1007, 0.7209, 0.1035, 0.6929, 0.112, 0.667, 0.1258, 0.6444, 0.1444, 0.6258, 0.167, 0.612, 0.1929, 0.6035, 0.2209, 0.6007, 0.25, 0.6035, 0.2791, 0.612, 0.3071, 0.6258, 0.333, 0.6444, 0.3556, 0.667, 0.3742, 0.6929, 0.388, 0.7209, 0.3965, 1.0, 0.5912, 0.9688, 0.5912, 0.9745, 0.5, 0.9943, 0.5, 0.9688, 0.5912, 0.9375, 0.5912, 0.9432, 0.5, 0.963, 0.5, 0.9375, 0.5912, 0.9062, 0.5912, 0.912, 0.5, 0.9318, 0.5, 0.9062, 0.5912, 0.875, 0.5912, 0.8807, 0.5, 0.9005, 0.5, 0.875, 0.5912, 0.8438, 0.5912, 0.8495, 0.5, 0.8693, 0.5, 0.8438, 0.5912, 0.8125, 0.5912, 0.8182, 0.5, 0.838, 0.5, 0.8125, 0.5912, 0.7812, 0.5912, 0.787, 0.5, 0.8068, 0.5, 0.7812, 0.5912, 0.75, 0.5912, 0.7557, 0.5, 0.7755, 0.5, 0.75, 0.5912, 0.7188, 0.5912, 0.7245, 0.5, 0.7443, 0.5, 0.7187, 0.5912, 0.6875, 0.5912, 0.6932, 0.5, 0.713, 0.5, 0.6875, 0.5912, 0.6562, 0.5912, 0.662, 0.5, 0.6818, 0.5, 0.6562, 0.5912, 0.625, 0.5912, 0.6307, 0.5, 0.6505, 0.5, 0.625, 0.5912, 0.5938, 0.5912, 0.5995, 0.5, 0.6193, 0.5, 0.5938, 0.5912, 0.5625, 0.5912, 0.5682, 0.5, 0.588, 0.5, 0.5625, 0.5912, 0.5312, 0.5912, 0.537, 0.5, 0.5568, 0.5, 0.5312, 0.5912, 0.5, 0.5912, 0.5057, 0.5, 0.5255, 0.5, 0.5, 0.5912, 0.4688, 0.5912, 0.4745, 0.5, 0.4943, 0.5, 0.4688, 0.5912, 0.4375, 0.5912, 0.4432, 0.5, 0.463, 0.5, 0.4375, 0.5912, 0.4062, 0.5912, 0.412, 0.5, 0.4318, 0.5, 0.4062, 0.5912, 0.375, 0.5912, 0.3807, 0.5, 0.4005, 0.5, 0.375, 0.5912, 0.3438, 0.5912, 0.3495, 0.5, 0.3693, 0.5, 0.3437, 0.5912, 0.3125, 0.5912, 0.3182, 0.5, 0.338, 0.5, 0.3125, 0.5912, 0.2812, 0.5912, 0.287, 0.5, 0.3068, 0.5, 0.2812, 0.5912, 0.25, 0.5912, 0.2557, 0.5, 0.2755, 0.5, 0.25, 0.5912, 0.2188, 0.5912, 0.2245, 0.5, 0.2443, 0.5, 0.2188, 0.5912, 0.1875, 0.5912, 0.1932, 0.5, 0.213, 0.5, 0.1875, 0.5912, 0.1562, 0.5912, 0.162, 0.5, 0.1818, 0.5, 0.1562, 0.5912, 0.125, 0.5912, 0.1307, 0.5, 0.1505, 0.5, 0.125, 0.5912, 0.09375, 0.5912, 0.09948, 0.5, 0.1193, 0.5, 0.09375, 0.5912, 0.0625, 0.5912, 0.06823, 0.5, 0.08802, 0.5, 0.0625, 0.5912, 0.03125, 0.5912, 0.03698, 0.5, 0.05677, 0.5, 0.03125, 0.5912, 0.0, 0.5912, 0.00573, 0.5, 0.02552, 0.5, 0.75, 0.402, 0.7797, 0.3991, 0.8082, 0.3904, 0.8344, 0.3764, 0.8575, 0.3575, 0.8764, 0.3344, 0.8904, 0.3082, 0.8991, 0.2797, 0.902, 0.25, 0.8991, 0.2203, 0.8904, 0.1918, 0.8764, 0.1656, 0.8575, 0.1425, 0.8344, 0.1236, 0.8082, 0.1096, 0.7797, 0.1009, 0.75, 0.09801, 0.7203, 0.1009, 0.6918, 0.1096, 0.6656, 0.1236, 0.6425, 0.1425, 0.6236, 0.1656, 0.6096, 0.1918, 0.6009, 0.2203, 0.598, 0.25, 0.6009, 0.2797, 0.6096, 0.3082, 0.6236, 0.3344, 0.6425, 0.3575, 0.6656, 0.3764, 0.6918, 0.3904, 0.7203, 0.3991])
me_cylinder_003.materials.append(mat_material)
me_cylinder_003.use_remesh_fix_poles = True
me_cylinder_003.use_remesh_preserve_attributes = False
me_cylinder_003.use_mirror_vertex_groups = False
me_cylinder_003.update()

# ---- objects
ob_light = bpy.data.objects.new('Light', light_light)
ob_camera = bpy.data.objects.new('Camera', cam_camera)
ob_cylinder_003 = bpy.data.objects.new('Cylinder.003', me_cylinder_003)

# ---- transforms, parenting, visibility, modifiers, constraints
ob_light.location = (4.076, 1.005, 5.904)
ob_light.rotation_euler = (0.6503, 0.05522, 1.866)
ob_light.lock_rotations_4d = False
ob_light.empty_display_type = 'ARROWS'
ob_light.color = (0.0, 0.0, 0.0, 0.0)
ob_light.lineart.crease_threshold = 0.0
ob_camera.location = (7.359, -6.926, 4.958)
ob_camera.rotation_euler = (1.109, 0.0, 0.8149)
ob_camera.lock_rotations_4d = False
ob_camera.empty_display_type = 'ARROWS'
ob_camera.color = (0.0, 0.0, 0.0, 0.0)
ob_camera.display_type = 'WIRE'
ob_camera.lineart.crease_threshold = 0.0
ob_cylinder_003.location = (0.8, -3.0, 0.0)
ob_cylinder_003.scale = (1.0, 1.0, 0.2)
ob_cylinder_003.lineart.crease_threshold = 0.0

# ---- collection membership
col_collection.objects.link(ob_light)
col_collection.objects.link(ob_camera)
col_collection.objects.link(ob_cylinder_003)

# ---- scene / render settings (as saved in the file)
scene.camera = ob_camera
scene.frame_start = 1; scene.frame_end = 250; scene.frame_set(1)
scene.render.engine = 'BLENDER_EEVEE_NEXT'
scene.cycles.use_denoising = False
scene.cycles.samples = 128
scene.cycles.sampling_pattern = 'TABULATED_SOBOL'
scene.cycles.use_adaptive_sampling = False
scene.cycles.use_light_tree = False
scene.view_settings.view_transform = 'Filmic'
bpy.context.view_layer.update()
